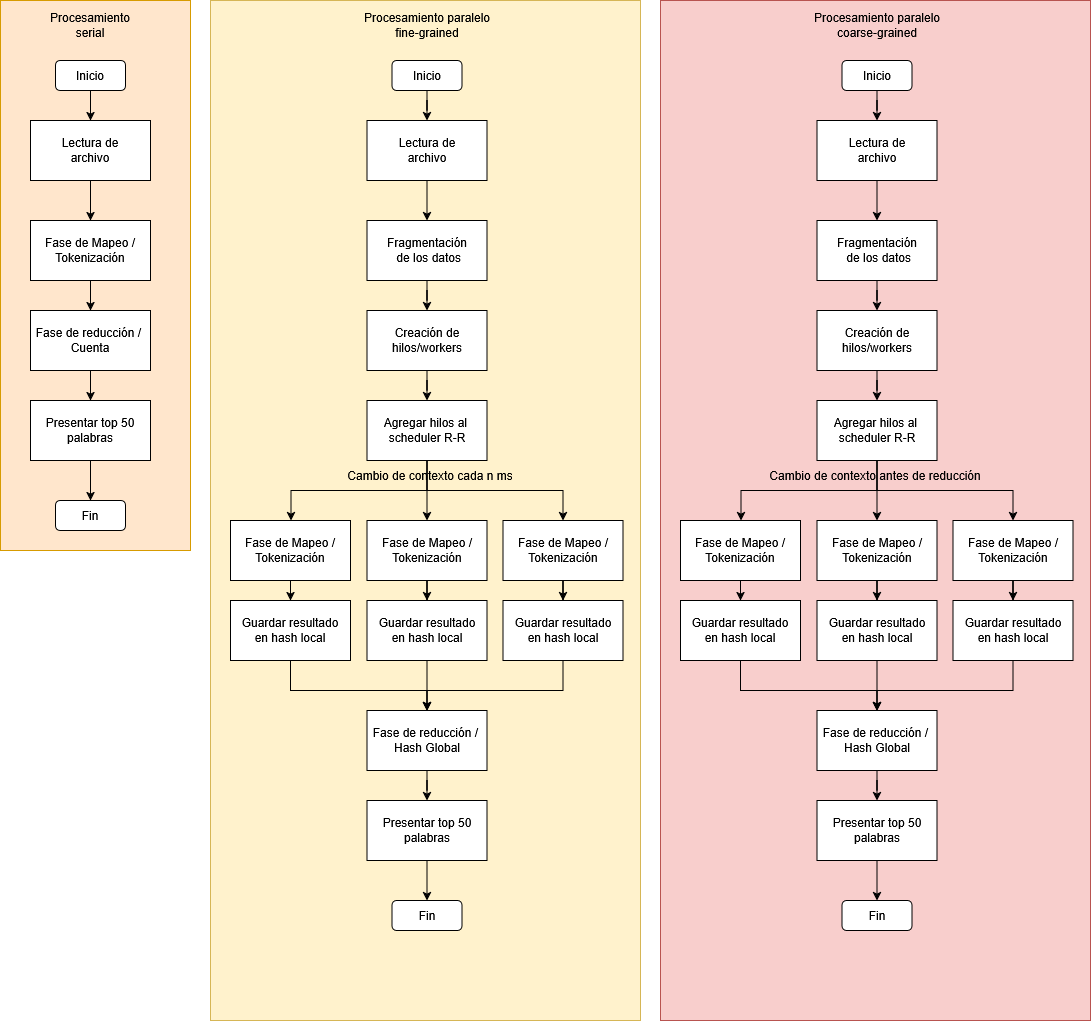

The diagram above was exported from draw.io. Its source (the exported page's mxGraphModel, read from the mxfile embedded in the PNG):
<mxGraphModel dx="1426" dy="750" grid="1" gridSize="10" guides="1" tooltips="1" connect="1" arrows="1" fold="1" page="1" pageScale="1" pageWidth="827" pageHeight="1169" math="0" shadow="0">
  <root>
    <mxCell id="0" />
    <mxCell id="1" parent="0" />
    <mxCell id="O5CqzNYiuZzriofOw6Xz-77" parent="1" style="rounded=0;whiteSpace=wrap;html=1;fillColor=#fff2cc;strokeColor=#d6b656;" value="" vertex="1">
      <mxGeometry height="1020" width="430" x="220" y="10" as="geometry" />
    </mxCell>
    <mxCell id="O5CqzNYiuZzriofOw6Xz-76" parent="1" style="rounded=0;whiteSpace=wrap;html=1;fillColor=#ffe6cc;strokeColor=#d79b00;" value="" vertex="1">
      <mxGeometry height="550" width="190" x="10" y="10" as="geometry" />
    </mxCell>
    <mxCell id="O5CqzNYiuZzriofOw6Xz-10" edge="1" parent="1" source="O5CqzNYiuZzriofOw6Xz-2" style="edgeStyle=orthogonalEdgeStyle;rounded=0;orthogonalLoop=1;jettySize=auto;html=1;" target="O5CqzNYiuZzriofOw6Xz-4">
      <mxGeometry relative="1" as="geometry" />
    </mxCell>
    <mxCell id="O5CqzNYiuZzriofOw6Xz-2" parent="1" style="rounded=1;whiteSpace=wrap;html=1;" value="&lt;div&gt;Inicio&lt;/div&gt;" vertex="1">
      <mxGeometry height="30" width="70" x="65" y="70" as="geometry" />
    </mxCell>
    <mxCell id="O5CqzNYiuZzriofOw6Xz-11" edge="1" parent="1" source="O5CqzNYiuZzriofOw6Xz-4" style="edgeStyle=orthogonalEdgeStyle;rounded=0;orthogonalLoop=1;jettySize=auto;html=1;entryX=0.5;entryY=0;entryDx=0;entryDy=0;" target="O5CqzNYiuZzriofOw6Xz-5">
      <mxGeometry relative="1" as="geometry" />
    </mxCell>
    <mxCell id="O5CqzNYiuZzriofOw6Xz-4" parent="1" style="rounded=0;whiteSpace=wrap;html=1;" value="&lt;div&gt;Lectura de&lt;/div&gt;&lt;div&gt;archivo&lt;/div&gt;" vertex="1">
      <mxGeometry height="60" width="120" x="40" y="130" as="geometry" />
    </mxCell>
    <mxCell id="O5CqzNYiuZzriofOw6Xz-12" edge="1" parent="1" source="O5CqzNYiuZzriofOw6Xz-5" style="edgeStyle=orthogonalEdgeStyle;rounded=0;orthogonalLoop=1;jettySize=auto;html=1;entryX=0.5;entryY=0;entryDx=0;entryDy=0;" target="O5CqzNYiuZzriofOw6Xz-7">
      <mxGeometry relative="1" as="geometry" />
    </mxCell>
    <mxCell id="O5CqzNYiuZzriofOw6Xz-5" parent="1" style="rounded=0;whiteSpace=wrap;html=1;" value="&lt;div&gt;Fase de Mapeo /&lt;/div&gt;&lt;div&gt;Tokenización&lt;/div&gt;" vertex="1">
      <mxGeometry height="60" width="120" x="40" y="230" as="geometry" />
    </mxCell>
    <mxCell id="O5CqzNYiuZzriofOw6Xz-6" parent="1" style="text;html=1;whiteSpace=wrap;strokeColor=none;fillColor=none;align=center;verticalAlign=middle;rounded=0;" value="Procesamiento serial" vertex="1">
      <mxGeometry height="30" width="60" x="70" y="20" as="geometry" />
    </mxCell>
    <mxCell id="O5CqzNYiuZzriofOw6Xz-13" edge="1" parent="1" source="O5CqzNYiuZzriofOw6Xz-7" style="edgeStyle=orthogonalEdgeStyle;rounded=0;orthogonalLoop=1;jettySize=auto;html=1;entryX=0.5;entryY=0;entryDx=0;entryDy=0;" target="O5CqzNYiuZzriofOw6Xz-8">
      <mxGeometry relative="1" as="geometry" />
    </mxCell>
    <mxCell id="O5CqzNYiuZzriofOw6Xz-7" parent="1" style="rounded=0;whiteSpace=wrap;html=1;" value="&lt;div&gt;Fase de reducción /&amp;nbsp;&lt;/div&gt;&lt;div&gt;Cuenta&lt;/div&gt;" vertex="1">
      <mxGeometry height="60" width="120" x="40" y="320" as="geometry" />
    </mxCell>
    <mxCell id="O5CqzNYiuZzriofOw6Xz-14" edge="1" parent="1" source="O5CqzNYiuZzriofOw6Xz-8" style="edgeStyle=orthogonalEdgeStyle;rounded=0;orthogonalLoop=1;jettySize=auto;html=1;entryX=0.5;entryY=0;entryDx=0;entryDy=0;" target="O5CqzNYiuZzriofOw6Xz-9">
      <mxGeometry relative="1" as="geometry" />
    </mxCell>
    <mxCell id="O5CqzNYiuZzriofOw6Xz-8" parent="1" style="rounded=0;whiteSpace=wrap;html=1;" value="Presentar top 50 palabras" vertex="1">
      <mxGeometry height="60" width="120" x="40" y="410" as="geometry" />
    </mxCell>
    <mxCell id="O5CqzNYiuZzriofOw6Xz-9" parent="1" style="rounded=1;whiteSpace=wrap;html=1;" value="Fin" vertex="1">
      <mxGeometry height="30" width="70" x="65" y="510" as="geometry" />
    </mxCell>
    <mxCell id="O5CqzNYiuZzriofOw6Xz-15" edge="1" parent="1" source="O5CqzNYiuZzriofOw6Xz-16" style="edgeStyle=orthogonalEdgeStyle;rounded=0;orthogonalLoop=1;jettySize=auto;html=1;" target="O5CqzNYiuZzriofOw6Xz-18">
      <mxGeometry relative="1" as="geometry" />
    </mxCell>
    <mxCell id="O5CqzNYiuZzriofOw6Xz-16" parent="1" style="rounded=1;whiteSpace=wrap;html=1;" value="&lt;div&gt;Inicio&lt;/div&gt;" vertex="1">
      <mxGeometry height="30" width="70" x="401.5" y="70" as="geometry" />
    </mxCell>
    <mxCell id="O5CqzNYiuZzriofOw6Xz-30" edge="1" parent="1" source="O5CqzNYiuZzriofOw6Xz-18" style="edgeStyle=orthogonalEdgeStyle;rounded=0;orthogonalLoop=1;jettySize=auto;html=1;entryX=0.5;entryY=0;entryDx=0;entryDy=0;" target="O5CqzNYiuZzriofOw6Xz-27">
      <mxGeometry relative="1" as="geometry" />
    </mxCell>
    <mxCell id="O5CqzNYiuZzriofOw6Xz-18" parent="1" style="rounded=0;whiteSpace=wrap;html=1;" value="&lt;div&gt;Lectura de&lt;/div&gt;&lt;div&gt;archivo&lt;/div&gt;" vertex="1">
      <mxGeometry height="60" width="120" x="376.5" y="130" as="geometry" />
    </mxCell>
    <mxCell id="O5CqzNYiuZzriofOw6Xz-87" edge="1" parent="1" source="O5CqzNYiuZzriofOw6Xz-20" style="edgeStyle=orthogonalEdgeStyle;rounded=0;orthogonalLoop=1;jettySize=auto;html=1;entryX=0.5;entryY=0;entryDx=0;entryDy=0;" target="O5CqzNYiuZzriofOw6Xz-81">
      <mxGeometry relative="1" as="geometry" />
    </mxCell>
    <mxCell id="O5CqzNYiuZzriofOw6Xz-20" parent="1" style="rounded=0;whiteSpace=wrap;html=1;" value="&lt;div&gt;Fase de Mapeo /&lt;/div&gt;&lt;div&gt;Tokenización&lt;/div&gt;" vertex="1">
      <mxGeometry height="60" width="120" x="240" y="530" as="geometry" />
    </mxCell>
    <mxCell id="O5CqzNYiuZzriofOw6Xz-47" edge="1" parent="1" source="O5CqzNYiuZzriofOw6Xz-22" style="edgeStyle=orthogonalEdgeStyle;rounded=0;orthogonalLoop=1;jettySize=auto;html=1;" target="O5CqzNYiuZzriofOw6Xz-24">
      <mxGeometry relative="1" as="geometry" />
    </mxCell>
    <mxCell id="O5CqzNYiuZzriofOw6Xz-22" parent="1" style="rounded=0;whiteSpace=wrap;html=1;" value="&lt;div&gt;Fase de reducción /&amp;nbsp;&lt;/div&gt;Hash Global" vertex="1">
      <mxGeometry height="60" width="120" x="376.5" y="720" as="geometry" />
    </mxCell>
    <mxCell id="O5CqzNYiuZzriofOw6Xz-49" edge="1" parent="1" source="O5CqzNYiuZzriofOw6Xz-24" style="edgeStyle=orthogonalEdgeStyle;rounded=0;orthogonalLoop=1;jettySize=auto;html=1;entryX=0.5;entryY=0;entryDx=0;entryDy=0;" target="O5CqzNYiuZzriofOw6Xz-25">
      <mxGeometry relative="1" as="geometry" />
    </mxCell>
    <mxCell id="O5CqzNYiuZzriofOw6Xz-24" parent="1" style="rounded=0;whiteSpace=wrap;html=1;" value="Presentar top 50 palabras" vertex="1">
      <mxGeometry height="60" width="120" x="376.5" y="810" as="geometry" />
    </mxCell>
    <mxCell id="O5CqzNYiuZzriofOw6Xz-25" parent="1" style="rounded=1;whiteSpace=wrap;html=1;" value="Fin" vertex="1">
      <mxGeometry height="30" width="70" x="401.5" y="910" as="geometry" />
    </mxCell>
    <mxCell id="O5CqzNYiuZzriofOw6Xz-26" parent="1" style="text;html=1;whiteSpace=wrap;strokeColor=none;fillColor=none;align=center;verticalAlign=middle;rounded=0;" value="Procesamiento paralelo fine-grained" vertex="1">
      <mxGeometry height="30" width="140" x="366.5" y="20" as="geometry" />
    </mxCell>
    <mxCell id="O5CqzNYiuZzriofOw6Xz-31" edge="1" parent="1" source="O5CqzNYiuZzriofOw6Xz-27" style="edgeStyle=orthogonalEdgeStyle;rounded=0;orthogonalLoop=1;jettySize=auto;html=1;entryX=0.5;entryY=0;entryDx=0;entryDy=0;" target="O5CqzNYiuZzriofOw6Xz-28">
      <mxGeometry relative="1" as="geometry" />
    </mxCell>
    <mxCell id="O5CqzNYiuZzriofOw6Xz-27" parent="1" style="rounded=0;whiteSpace=wrap;html=1;" value="&lt;div&gt;Fragmentación&lt;/div&gt;&lt;div&gt;&amp;nbsp;de los datos&lt;/div&gt;" vertex="1">
      <mxGeometry height="60" width="120" x="376.5" y="230" as="geometry" />
    </mxCell>
    <mxCell id="O5CqzNYiuZzriofOw6Xz-33" edge="1" parent="1" source="O5CqzNYiuZzriofOw6Xz-28" style="edgeStyle=orthogonalEdgeStyle;rounded=0;orthogonalLoop=1;jettySize=auto;html=1;entryX=0.5;entryY=0;entryDx=0;entryDy=0;" target="O5CqzNYiuZzriofOw6Xz-29">
      <mxGeometry relative="1" as="geometry" />
    </mxCell>
    <mxCell id="O5CqzNYiuZzriofOw6Xz-28" parent="1" style="rounded=0;whiteSpace=wrap;html=1;" value="&lt;div&gt;Creación de&lt;/div&gt;&lt;div&gt;hilos/workers&lt;/div&gt;" vertex="1">
      <mxGeometry height="60" width="120" x="376.5" y="320" as="geometry" />
    </mxCell>
    <mxCell id="O5CqzNYiuZzriofOw6Xz-37" edge="1" parent="1" source="O5CqzNYiuZzriofOw6Xz-29" style="edgeStyle=orthogonalEdgeStyle;rounded=0;orthogonalLoop=1;jettySize=auto;html=1;" target="O5CqzNYiuZzriofOw6Xz-20">
      <mxGeometry relative="1" as="geometry">
        <Array as="points">
          <mxPoint x="436.5" y="500" />
          <mxPoint x="300.5" y="500" />
        </Array>
      </mxGeometry>
    </mxCell>
    <mxCell id="O5CqzNYiuZzriofOw6Xz-42" edge="1" parent="1" source="O5CqzNYiuZzriofOw6Xz-29" style="edgeStyle=orthogonalEdgeStyle;rounded=0;orthogonalLoop=1;jettySize=auto;html=1;entryX=0.5;entryY=0;entryDx=0;entryDy=0;" target="O5CqzNYiuZzriofOw6Xz-40">
      <mxGeometry relative="1" as="geometry" />
    </mxCell>
    <mxCell id="O5CqzNYiuZzriofOw6Xz-43" edge="1" parent="1" source="O5CqzNYiuZzriofOw6Xz-29" style="edgeStyle=orthogonalEdgeStyle;rounded=0;orthogonalLoop=1;jettySize=auto;html=1;" target="O5CqzNYiuZzriofOw6Xz-36">
      <mxGeometry relative="1" as="geometry">
        <Array as="points">
          <mxPoint x="436.5" y="500" />
          <mxPoint x="572.5" y="500" />
        </Array>
      </mxGeometry>
    </mxCell>
    <mxCell id="O5CqzNYiuZzriofOw6Xz-29" parent="1" style="rounded=0;whiteSpace=wrap;html=1;" value="&lt;div&gt;Agregar hilos al&amp;nbsp;&lt;/div&gt;&lt;div&gt;scheduler R-R&lt;/div&gt;" vertex="1">
      <mxGeometry height="60" width="120" x="376.5" y="410" as="geometry" />
    </mxCell>
    <mxCell id="O5CqzNYiuZzriofOw6Xz-85" edge="1" parent="1" source="O5CqzNYiuZzriofOw6Xz-36" style="edgeStyle=orthogonalEdgeStyle;rounded=0;orthogonalLoop=1;jettySize=auto;html=1;entryX=0.5;entryY=0;entryDx=0;entryDy=0;" target="O5CqzNYiuZzriofOw6Xz-84">
      <mxGeometry relative="1" as="geometry" />
    </mxCell>
    <mxCell id="O5CqzNYiuZzriofOw6Xz-36" parent="1" style="rounded=0;whiteSpace=wrap;html=1;" value="&lt;div&gt;Fase de Mapeo /&lt;/div&gt;&lt;div&gt;Tokenización&lt;/div&gt;" vertex="1">
      <mxGeometry height="60" width="120" x="512.5" y="530" as="geometry" />
    </mxCell>
    <mxCell id="O5CqzNYiuZzriofOw6Xz-86" edge="1" parent="1" source="O5CqzNYiuZzriofOw6Xz-40" style="edgeStyle=orthogonalEdgeStyle;rounded=0;orthogonalLoop=1;jettySize=auto;html=1;entryX=0.5;entryY=0;entryDx=0;entryDy=0;" target="O5CqzNYiuZzriofOw6Xz-83">
      <mxGeometry relative="1" as="geometry" />
    </mxCell>
    <mxCell id="O5CqzNYiuZzriofOw6Xz-40" parent="1" style="rounded=0;whiteSpace=wrap;html=1;" value="&lt;div&gt;Fase de Mapeo /&lt;/div&gt;&lt;div&gt;Tokenización&lt;/div&gt;" vertex="1">
      <mxGeometry height="60" width="120" x="376.5" y="530" as="geometry" />
    </mxCell>
    <mxCell id="O5CqzNYiuZzriofOw6Xz-79" parent="1" style="text;html=1;whiteSpace=wrap;strokeColor=none;fillColor=none;align=center;verticalAlign=middle;rounded=0;" value="Cambio de contexto cada n ms" vertex="1">
      <mxGeometry height="30" width="180" x="350" y="470" as="geometry" />
    </mxCell>
    <mxCell id="O5CqzNYiuZzriofOw6Xz-88" edge="1" parent="1" source="O5CqzNYiuZzriofOw6Xz-81" style="edgeStyle=orthogonalEdgeStyle;rounded=0;orthogonalLoop=1;jettySize=auto;html=1;entryX=0.5;entryY=0;entryDx=0;entryDy=0;" target="O5CqzNYiuZzriofOw6Xz-22">
      <mxGeometry relative="1" as="geometry">
        <Array as="points">
          <mxPoint x="300" y="700" />
          <mxPoint x="437" y="700" />
        </Array>
      </mxGeometry>
    </mxCell>
    <mxCell id="O5CqzNYiuZzriofOw6Xz-81" parent="1" style="rounded=0;whiteSpace=wrap;html=1;" value="&lt;div&gt;Guardar resultado&lt;/div&gt;&lt;div&gt;en hash local&lt;/div&gt;" vertex="1">
      <mxGeometry height="60" width="120" x="240" y="610" as="geometry" />
    </mxCell>
    <mxCell id="O5CqzNYiuZzriofOw6Xz-91" edge="1" parent="1" source="O5CqzNYiuZzriofOw6Xz-83" style="edgeStyle=orthogonalEdgeStyle;rounded=0;orthogonalLoop=1;jettySize=auto;html=1;entryX=0.5;entryY=0;entryDx=0;entryDy=0;" target="O5CqzNYiuZzriofOw6Xz-22">
      <mxGeometry relative="1" as="geometry" />
    </mxCell>
    <mxCell id="O5CqzNYiuZzriofOw6Xz-83" parent="1" style="rounded=0;whiteSpace=wrap;html=1;" value="&lt;div&gt;Guardar resultado&lt;/div&gt;&lt;div&gt;en hash local&lt;/div&gt;" vertex="1">
      <mxGeometry height="60" width="120" x="376.5" y="610" as="geometry" />
    </mxCell>
    <mxCell id="O5CqzNYiuZzriofOw6Xz-92" edge="1" parent="1" source="O5CqzNYiuZzriofOw6Xz-84" style="edgeStyle=orthogonalEdgeStyle;rounded=0;orthogonalLoop=1;jettySize=auto;html=1;entryX=0.5;entryY=0;entryDx=0;entryDy=0;" target="O5CqzNYiuZzriofOw6Xz-22">
      <mxGeometry relative="1" as="geometry">
        <Array as="points">
          <mxPoint x="573" y="700" />
          <mxPoint x="437" y="700" />
        </Array>
      </mxGeometry>
    </mxCell>
    <mxCell id="O5CqzNYiuZzriofOw6Xz-84" parent="1" style="rounded=0;whiteSpace=wrap;html=1;" value="&lt;div&gt;Guardar resultado&lt;/div&gt;&lt;div&gt;en hash local&lt;/div&gt;" vertex="1">
      <mxGeometry height="60" width="120" x="512.5" y="610" as="geometry" />
    </mxCell>
    <mxCell id="O5CqzNYiuZzriofOw6Xz-93" parent="1" style="rounded=0;whiteSpace=wrap;html=1;fillColor=#f8cecc;strokeColor=#b85450;" value="" vertex="1">
      <mxGeometry height="1020" width="430" x="670" y="10" as="geometry" />
    </mxCell>
    <mxCell id="O5CqzNYiuZzriofOw6Xz-94" edge="1" parent="1" source="O5CqzNYiuZzriofOw6Xz-95" style="edgeStyle=orthogonalEdgeStyle;rounded=0;orthogonalLoop=1;jettySize=auto;html=1;" target="O5CqzNYiuZzriofOw6Xz-97">
      <mxGeometry relative="1" as="geometry" />
    </mxCell>
    <mxCell id="O5CqzNYiuZzriofOw6Xz-95" parent="1" style="rounded=1;whiteSpace=wrap;html=1;" value="&lt;div&gt;Inicio&lt;/div&gt;" vertex="1">
      <mxGeometry height="30" width="70" x="851.5" y="70" as="geometry" />
    </mxCell>
    <mxCell id="O5CqzNYiuZzriofOw6Xz-96" edge="1" parent="1" source="O5CqzNYiuZzriofOw6Xz-97" style="edgeStyle=orthogonalEdgeStyle;rounded=0;orthogonalLoop=1;jettySize=auto;html=1;entryX=0.5;entryY=0;entryDx=0;entryDy=0;" target="O5CqzNYiuZzriofOw6Xz-107">
      <mxGeometry relative="1" as="geometry" />
    </mxCell>
    <mxCell id="O5CqzNYiuZzriofOw6Xz-97" parent="1" style="rounded=0;whiteSpace=wrap;html=1;" value="&lt;div&gt;Lectura de&lt;/div&gt;&lt;div&gt;archivo&lt;/div&gt;" vertex="1">
      <mxGeometry height="60" width="120" x="826.5" y="130" as="geometry" />
    </mxCell>
    <mxCell id="O5CqzNYiuZzriofOw6Xz-98" edge="1" parent="1" source="O5CqzNYiuZzriofOw6Xz-99" style="edgeStyle=orthogonalEdgeStyle;rounded=0;orthogonalLoop=1;jettySize=auto;html=1;entryX=0.5;entryY=0;entryDx=0;entryDy=0;" target="O5CqzNYiuZzriofOw6Xz-120">
      <mxGeometry relative="1" as="geometry" />
    </mxCell>
    <mxCell id="O5CqzNYiuZzriofOw6Xz-99" parent="1" style="rounded=0;whiteSpace=wrap;html=1;" value="&lt;div&gt;Fase de Mapeo /&lt;/div&gt;&lt;div&gt;Tokenización&lt;/div&gt;" vertex="1">
      <mxGeometry height="60" width="120" x="690" y="530" as="geometry" />
    </mxCell>
    <mxCell id="O5CqzNYiuZzriofOw6Xz-100" edge="1" parent="1" source="O5CqzNYiuZzriofOw6Xz-101" style="edgeStyle=orthogonalEdgeStyle;rounded=0;orthogonalLoop=1;jettySize=auto;html=1;" target="O5CqzNYiuZzriofOw6Xz-103">
      <mxGeometry relative="1" as="geometry" />
    </mxCell>
    <mxCell id="O5CqzNYiuZzriofOw6Xz-101" parent="1" style="rounded=0;whiteSpace=wrap;html=1;" value="&lt;div&gt;Fase de reducción /&amp;nbsp;&lt;/div&gt;&lt;div&gt;Hash Global&lt;/div&gt;" vertex="1">
      <mxGeometry height="60" width="120" x="826.5" y="720" as="geometry" />
    </mxCell>
    <mxCell id="O5CqzNYiuZzriofOw6Xz-102" edge="1" parent="1" source="O5CqzNYiuZzriofOw6Xz-103" style="edgeStyle=orthogonalEdgeStyle;rounded=0;orthogonalLoop=1;jettySize=auto;html=1;entryX=0.5;entryY=0;entryDx=0;entryDy=0;" target="O5CqzNYiuZzriofOw6Xz-104">
      <mxGeometry relative="1" as="geometry" />
    </mxCell>
    <mxCell id="O5CqzNYiuZzriofOw6Xz-103" parent="1" style="rounded=0;whiteSpace=wrap;html=1;" value="Presentar top 50 palabras" vertex="1">
      <mxGeometry height="60" width="120" x="826.5" y="810" as="geometry" />
    </mxCell>
    <mxCell id="O5CqzNYiuZzriofOw6Xz-104" parent="1" style="rounded=1;whiteSpace=wrap;html=1;" value="Fin" vertex="1">
      <mxGeometry height="30" width="70" x="851.5" y="910" as="geometry" />
    </mxCell>
    <mxCell id="O5CqzNYiuZzriofOw6Xz-105" parent="1" style="text;html=1;whiteSpace=wrap;strokeColor=none;fillColor=none;align=center;verticalAlign=middle;rounded=0;" value="Procesamiento paralelo coarse-grained" vertex="1">
      <mxGeometry height="30" width="140" x="816.5" y="20" as="geometry" />
    </mxCell>
    <mxCell id="O5CqzNYiuZzriofOw6Xz-106" edge="1" parent="1" source="O5CqzNYiuZzriofOw6Xz-107" style="edgeStyle=orthogonalEdgeStyle;rounded=0;orthogonalLoop=1;jettySize=auto;html=1;entryX=0.5;entryY=0;entryDx=0;entryDy=0;" target="O5CqzNYiuZzriofOw6Xz-109">
      <mxGeometry relative="1" as="geometry" />
    </mxCell>
    <mxCell id="O5CqzNYiuZzriofOw6Xz-107" parent="1" style="rounded=0;whiteSpace=wrap;html=1;" value="&lt;div&gt;Fragmentación&lt;/div&gt;&lt;div&gt;&amp;nbsp;de los datos&lt;/div&gt;" vertex="1">
      <mxGeometry height="60" width="120" x="826.5" y="230" as="geometry" />
    </mxCell>
    <mxCell id="O5CqzNYiuZzriofOw6Xz-108" edge="1" parent="1" source="O5CqzNYiuZzriofOw6Xz-109" style="edgeStyle=orthogonalEdgeStyle;rounded=0;orthogonalLoop=1;jettySize=auto;html=1;entryX=0.5;entryY=0;entryDx=0;entryDy=0;" target="O5CqzNYiuZzriofOw6Xz-113">
      <mxGeometry relative="1" as="geometry" />
    </mxCell>
    <mxCell id="O5CqzNYiuZzriofOw6Xz-109" parent="1" style="rounded=0;whiteSpace=wrap;html=1;" value="&lt;div&gt;Creación de&lt;/div&gt;&lt;div&gt;hilos/workers&lt;/div&gt;" vertex="1">
      <mxGeometry height="60" width="120" x="826.5" y="320" as="geometry" />
    </mxCell>
    <mxCell id="O5CqzNYiuZzriofOw6Xz-110" edge="1" parent="1" source="O5CqzNYiuZzriofOw6Xz-113" style="edgeStyle=orthogonalEdgeStyle;rounded=0;orthogonalLoop=1;jettySize=auto;html=1;" target="O5CqzNYiuZzriofOw6Xz-99">
      <mxGeometry relative="1" as="geometry">
        <Array as="points">
          <mxPoint x="886.5" y="500" />
          <mxPoint x="750.5" y="500" />
        </Array>
      </mxGeometry>
    </mxCell>
    <mxCell id="O5CqzNYiuZzriofOw6Xz-111" edge="1" parent="1" source="O5CqzNYiuZzriofOw6Xz-113" style="edgeStyle=orthogonalEdgeStyle;rounded=0;orthogonalLoop=1;jettySize=auto;html=1;entryX=0.5;entryY=0;entryDx=0;entryDy=0;" target="O5CqzNYiuZzriofOw6Xz-117">
      <mxGeometry relative="1" as="geometry" />
    </mxCell>
    <mxCell id="O5CqzNYiuZzriofOw6Xz-112" edge="1" parent="1" source="O5CqzNYiuZzriofOw6Xz-113" style="edgeStyle=orthogonalEdgeStyle;rounded=0;orthogonalLoop=1;jettySize=auto;html=1;" target="O5CqzNYiuZzriofOw6Xz-115">
      <mxGeometry relative="1" as="geometry">
        <Array as="points">
          <mxPoint x="886.5" y="500" />
          <mxPoint x="1022.5" y="500" />
        </Array>
      </mxGeometry>
    </mxCell>
    <mxCell id="O5CqzNYiuZzriofOw6Xz-113" parent="1" style="rounded=0;whiteSpace=wrap;html=1;" value="&lt;div&gt;Agregar hilos al&amp;nbsp;&lt;/div&gt;&lt;div&gt;scheduler R-R&lt;/div&gt;" vertex="1">
      <mxGeometry height="60" width="120" x="826.5" y="410" as="geometry" />
    </mxCell>
    <mxCell id="O5CqzNYiuZzriofOw6Xz-114" edge="1" parent="1" source="O5CqzNYiuZzriofOw6Xz-115" style="edgeStyle=orthogonalEdgeStyle;rounded=0;orthogonalLoop=1;jettySize=auto;html=1;entryX=0.5;entryY=0;entryDx=0;entryDy=0;" target="O5CqzNYiuZzriofOw6Xz-124">
      <mxGeometry relative="1" as="geometry" />
    </mxCell>
    <mxCell id="O5CqzNYiuZzriofOw6Xz-115" parent="1" style="rounded=0;whiteSpace=wrap;html=1;" value="&lt;div&gt;Fase de Mapeo /&lt;/div&gt;&lt;div&gt;Tokenización&lt;/div&gt;" vertex="1">
      <mxGeometry height="60" width="120" x="962.5" y="530" as="geometry" />
    </mxCell>
    <mxCell id="O5CqzNYiuZzriofOw6Xz-116" edge="1" parent="1" source="O5CqzNYiuZzriofOw6Xz-117" style="edgeStyle=orthogonalEdgeStyle;rounded=0;orthogonalLoop=1;jettySize=auto;html=1;entryX=0.5;entryY=0;entryDx=0;entryDy=0;" target="O5CqzNYiuZzriofOw6Xz-122">
      <mxGeometry relative="1" as="geometry" />
    </mxCell>
    <mxCell id="O5CqzNYiuZzriofOw6Xz-117" parent="1" style="rounded=0;whiteSpace=wrap;html=1;" value="&lt;div&gt;Fase de Mapeo /&lt;/div&gt;&lt;div&gt;Tokenización&lt;/div&gt;" vertex="1">
      <mxGeometry height="60" width="120" x="826.5" y="530" as="geometry" />
    </mxCell>
    <mxCell id="O5CqzNYiuZzriofOw6Xz-118" parent="1" style="text;html=1;whiteSpace=wrap;strokeColor=none;fillColor=none;align=center;verticalAlign=middle;rounded=0;" value="Cambio de contexto antes de reducción" vertex="1">
      <mxGeometry height="30" width="250" x="760" y="470" as="geometry" />
    </mxCell>
    <mxCell id="O5CqzNYiuZzriofOw6Xz-119" edge="1" parent="1" source="O5CqzNYiuZzriofOw6Xz-120" style="edgeStyle=orthogonalEdgeStyle;rounded=0;orthogonalLoop=1;jettySize=auto;html=1;entryX=0.5;entryY=0;entryDx=0;entryDy=0;" target="O5CqzNYiuZzriofOw6Xz-101">
      <mxGeometry relative="1" as="geometry">
        <Array as="points">
          <mxPoint x="750" y="700" />
          <mxPoint x="887" y="700" />
        </Array>
      </mxGeometry>
    </mxCell>
    <mxCell id="O5CqzNYiuZzriofOw6Xz-120" parent="1" style="rounded=0;whiteSpace=wrap;html=1;" value="&lt;div&gt;Guardar resultado&lt;/div&gt;&lt;div&gt;en hash local&lt;/div&gt;" vertex="1">
      <mxGeometry height="60" width="120" x="690" y="610" as="geometry" />
    </mxCell>
    <mxCell id="O5CqzNYiuZzriofOw6Xz-121" edge="1" parent="1" source="O5CqzNYiuZzriofOw6Xz-122" style="edgeStyle=orthogonalEdgeStyle;rounded=0;orthogonalLoop=1;jettySize=auto;html=1;entryX=0.5;entryY=0;entryDx=0;entryDy=0;" target="O5CqzNYiuZzriofOw6Xz-101">
      <mxGeometry relative="1" as="geometry" />
    </mxCell>
    <mxCell id="O5CqzNYiuZzriofOw6Xz-122" parent="1" style="rounded=0;whiteSpace=wrap;html=1;" value="&lt;div&gt;Guardar resultado&lt;/div&gt;&lt;div&gt;en hash local&lt;/div&gt;" vertex="1">
      <mxGeometry height="60" width="120" x="826.5" y="610" as="geometry" />
    </mxCell>
    <mxCell id="O5CqzNYiuZzriofOw6Xz-123" edge="1" parent="1" source="O5CqzNYiuZzriofOw6Xz-124" style="edgeStyle=orthogonalEdgeStyle;rounded=0;orthogonalLoop=1;jettySize=auto;html=1;entryX=0.5;entryY=0;entryDx=0;entryDy=0;" target="O5CqzNYiuZzriofOw6Xz-101">
      <mxGeometry relative="1" as="geometry">
        <Array as="points">
          <mxPoint x="1023" y="700" />
          <mxPoint x="887" y="700" />
        </Array>
      </mxGeometry>
    </mxCell>
    <mxCell id="O5CqzNYiuZzriofOw6Xz-124" parent="1" style="rounded=0;whiteSpace=wrap;html=1;" value="&lt;div&gt;Guardar resultado&lt;/div&gt;&lt;div&gt;en hash local&lt;/div&gt;" vertex="1">
      <mxGeometry height="60" width="120" x="962.5" y="610" as="geometry" />
    </mxCell>
  </root>
</mxGraphModel>